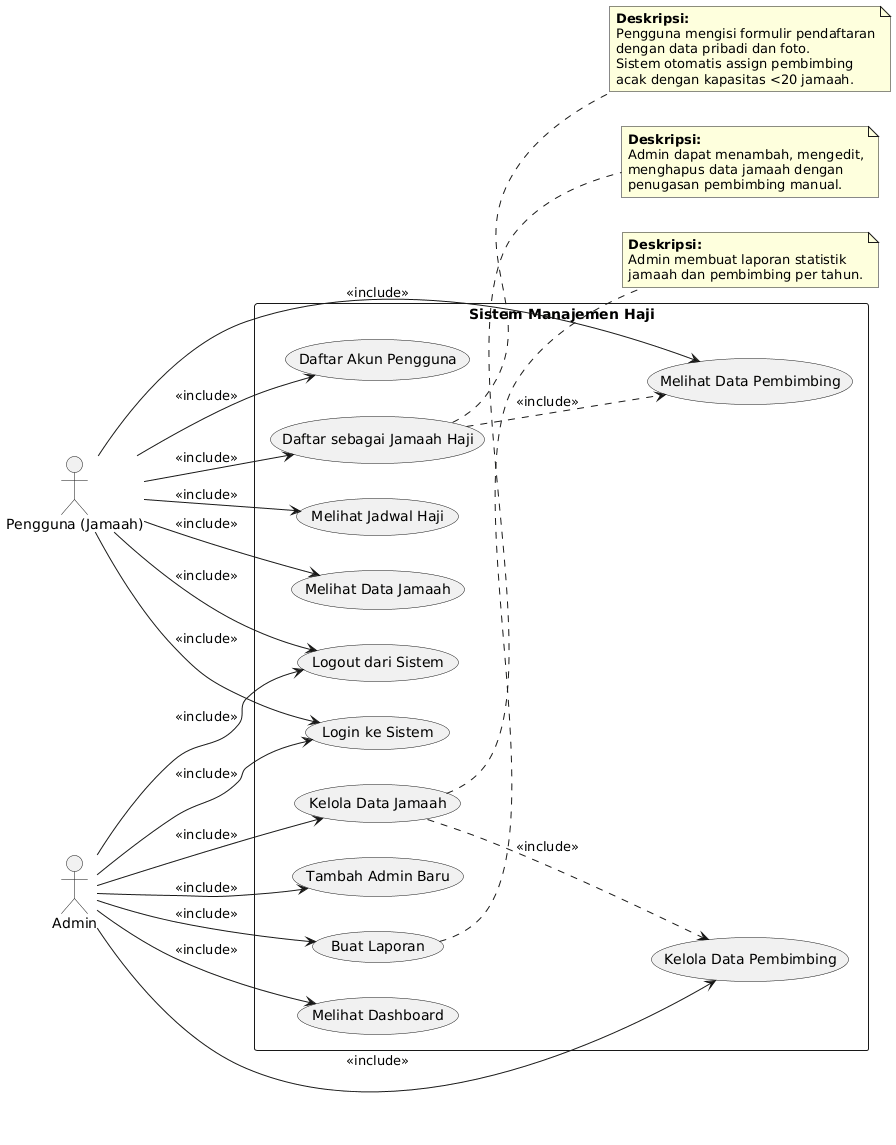

The diagram above was rendered by PlantUML. Its source (embedded in the PNG):
@startuml
left to right direction

actor "Pengguna (Jamaah)" as User
actor "Admin" as Admin

rectangle "Sistem Manajemen Haji" {
    usecase "Daftar Akun Pengguna" as UC1
    usecase "Login ke Sistem" as UC2
    usecase "Daftar sebagai Jamaah Haji" as UC3
    usecase "Melihat Jadwal Haji" as UC4
    usecase "Melihat Data Jamaah" as UC5
    usecase "Melihat Data Pembimbing" as UC6
    usecase "Logout dari Sistem" as UC7

    usecase "Kelola Data Jamaah" as UC8
    usecase "Kelola Data Pembimbing" as UC9
    usecase "Tambah Admin Baru" as UC10
    usecase "Buat Laporan" as UC11
    usecase "Melihat Dashboard" as UC12
}

note right of UC3
    **Deskripsi:**
    Pengguna mengisi formulir pendaftaran
    dengan data pribadi dan foto.
    Sistem otomatis assign pembimbing
    acak dengan kapasitas <20 jamaah.
end note

note right of UC8
    **Deskripsi:**
    Admin dapat menambah, mengedit,
    menghapus data jamaah dengan
    penugasan pembimbing manual.
end note

note right of UC11
    **Deskripsi:**
    Admin membuat laporan statistik
    jamaah dan pembimbing per tahun.
end note

User --> UC1 : <<include>>
User --> UC2 : <<include>>
User --> UC3 : <<include>>
User --> UC4 : <<include>>
User --> UC5 : <<include>>
User --> UC6 : <<include>>
User --> UC7 : <<include>>

Admin --> UC2 : <<include>>
Admin --> UC7 : <<include>>
Admin --> UC8 : <<include>>
Admin --> UC9 : <<include>>
Admin --> UC10 : <<include>>
Admin --> UC11 : <<include>>
Admin --> UC12 : <<include>>

UC3 ..> UC6 : <<include>>
UC8 ..> UC9 : <<include>>
@enduml